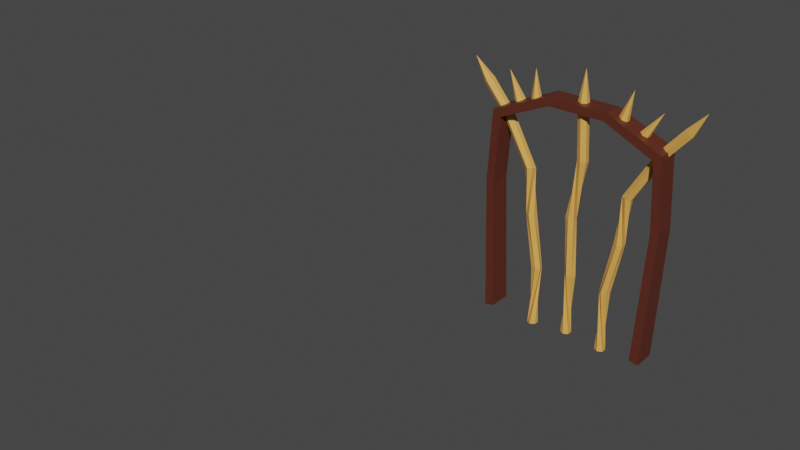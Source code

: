# Source: pine_chairBack.blend  (saved by Blender 3.4.6; exported with 4.5.12 LTS)
import bpy
from mathutils import Matrix  # noqa: F401  (used for matrix-valued properties, if any)

bpy.ops.wm.read_factory_settings(use_empty=True)
scene = bpy.context.scene
scene.name = 'Scene'

# ---- collections
col_chairback = bpy.data.collections.new('ChairBack'); scene.collection.children.link(col_chairback)

# ---- materials (node trees are filled in below, after node groups)
mat_trunk = bpy.data.materials.new('trunk')
mat_trunk.use_transparent_shadow = False
mat_wood = bpy.data.materials.new('wood')
mat_wood.use_transparent_shadow = False

# ---- material node trees
mat_trunk.use_nodes = True; mat_trunk.node_tree.nodes.clear()
_N = mat_trunk.node_tree.nodes; _L = mat_trunk.node_tree.links
n0 = _N.new('ShaderNodeBsdfPrincipled'); n0.name = 'Principled BSDF'; n0.location = (10, 300)
n0.distribution = 'GGX'
n0.subsurface_method = 'RANDOM_WALK_SKIN'
n0.inputs[0].default_value = (0.1038, 0.02334, 0.01201, 1.0)
n0.inputs[3].default_value = 1.45
n0.inputs[27].default_value = (0.0, 0.0, 0.0, 1.0)
n0.inputs[28].default_value = 1.0
n1 = _N.new('ShaderNodeOutputMaterial'); n1.name = 'Material Output'; n1.location = (300, 300)
_L.new(n0.outputs[0], n1.inputs[0])
n1.is_active_output = True
mat_wood.use_nodes = True; mat_wood.node_tree.nodes.clear()
_N = mat_wood.node_tree.nodes; _L = mat_wood.node_tree.links
n0 = _N.new('ShaderNodeBsdfPrincipled'); n0.name = 'Principled BSDF'; n0.location = (10, 300)
n0.distribution = 'GGX'
n0.subsurface_method = 'RANDOM_WALK_SKIN'
n0.inputs[0].default_value = (0.8, 0.4012, 0.08788, 1.0)
n0.inputs[3].default_value = 1.45
n0.inputs[27].default_value = (0.0, 0.0, 0.0, 1.0)
n0.inputs[28].default_value = 1.0
n1 = _N.new('ShaderNodeOutputMaterial'); n1.name = 'Material Output'; n1.location = (300, 300)
_L.new(n0.outputs[0], n1.inputs[0])
n1.is_active_output = True

# ---- world
world_world = bpy.data.worlds.new('World'); scene.world = world_world
world_world.use_nodes = True; world_world.node_tree.nodes.clear()
_N = world_world.node_tree.nodes; _L = world_world.node_tree.links
n0 = _N.new('ShaderNodeOutputWorld'); n0.name = 'World Output'; n0.location = (300, 300)
n1 = _N.new('ShaderNodeBackground'); n1.name = 'Background'; n1.location = (10, 300)
n1.inputs[0].default_value = (0.05088, 0.05088, 0.05088, 1.0)
_L.new(n1.outputs[0], n0.inputs[0])
n0.is_active_output = True
world_world.color = (0.05088, 0.05088, 0.05088)
world_world.use_sun_shadow = False
world_world.sun_shadow_jitter_overblur = 0.0

# ---- meshes
me_nurbspath = bpy.data.meshes.new('NurbsPath')
me_nurbspath.from_pydata([(-0.1992, 0.1161, -0.2699), (-0.1992, 0.1701, -0.2699), (-0.1775, 0.1701, -0.2659), (-0.1775, 0.1161, -0.2659), (-0.1992, 0.1161, -0.2699), (-0.1992, 0.1701, -0.2699), (-0.1775, 0.1701, -0.2659), (-0.1775, 0.1161, -0.2659), (-0.2113, 0.1188, 0.04423), (-0.2113, 0.1673, 0.04423), (-0.1916, 0.1673, 0.04197), (-0.1916, 0.1188, 0.04197), (-0.1991, 0.116, 0.2139), (-0.1991, 0.1702, 0.2139), (-0.1825, 0.1702, 0.1992), (-0.1825, 0.116, 0.1992), (-0.07034, 0.1188, 0.2709), (-0.07034, 0.1673, 0.2709), (-0.06391, 0.1673, 0.2521), (-0.06391, 0.1188, 0.2521), (0.0, 0.1188, 0.2709), (0.0, 0.1188, 0.2521), (0.0, 0.1673, 0.2709), (0.0, 0.1673, 0.2521)], [], [(0, 2, 3), (0, 1, 2), (4, 7, 11, 8), (5, 4, 8, 9), (6, 5, 9, 10), (7, 6, 10, 11), (8, 11, 15, 12), (9, 8, 12, 13), (10, 9, 13, 14), (11, 10, 14, 15), (12, 15, 19, 16), (13, 12, 16, 17), (14, 13, 17, 18), (15, 14, 18, 19), (19, 18, 23, 21), (18, 17, 22, 23), (17, 16, 20, 22), (16, 19, 21, 20)])
_uv = me_nurbspath.uv_layers.new(name='UVMap')
_uv.uv.foreach_set('vector', [0.0, 0.0, 0.6667, 0.0, 1.0, 0.0, 0.0, 0.0, 0.3333, 0.0, 0.6667, 0.0, 0.0, 1.0, 0.0, 0.75, 0.1429, 0.75, 0.1429, 1.0, 0.0, 0.25, 0.0, 0.0, 0.1429, 0.0, 0.1429, 0.25, 0.0, 0.5, 0.0, 0.25, 0.1429, 0.25, 0.1429, 0.5, 0.0, 0.75, 0.0, 0.5, 0.1429, 0.5, 0.1429, 0.75, 0.1429, 1.0, 0.1429, 0.75, 0.2857, 0.75, 0.2857, 1.0, 0.1429, 0.25, 0.1429, 0.0, 0.2857, 0.0, 0.2857, 0.25, 0.1429, 0.5, 0.1429, 0.25, 0.2857, 0.25, 0.2857, 0.5, 0.1429, 0.75, 0.1429, 0.5, 0.2857, 0.5, 0.2857, 0.75, 0.2857, 1.0, 0.2857, 0.75, 0.4286, 0.75, 0.4286, 1.0, 0.2857, 0.25, 0.2857, 0.0, 0.4286, 0.0, 0.4286, 0.25, 0.2857, 0.5, 0.2857, 0.25, 0.4286, 0.25, 0.4286, 0.5, 0.2857, 0.75, 0.2857, 0.5, 0.4286, 0.5, 0.4286, 0.75, 0.4286, 0.75, 0.4286, 0.5, 0.5115, 0.5, 0.5115, 0.75, 0.4286, 0.5, 0.4286, 0.25, 0.5115, 0.25, 0.5115, 0.5, 0.4286, 0.25, 0.4286, 0.0, 0.5115, 0.0, 0.5115, 0.25, 0.4286, 1.0, 0.4286, 0.75, 0.5115, 0.75, 0.5115, 1.0])
me_nurbspath.materials.append(mat_trunk)
me_nurbspath.auto_texspace = False
me_nurbspath.update()
me_cylinder = bpy.data.meshes.new('Cylinder')
me_cylinder.from_pydata([(0.003377, 0.1555, -0.2772), (0.003377, 0.1555, 0.2733), (0.01386, 0.1495, -0.2772), (0.01386, 0.1495, 0.2733), (0.01386, 0.1374, -0.2772), (0.01386, 0.1374, 0.2733), (0.003377, 0.1313, -0.2772), (0.003377, 0.1313, 0.2733), (-0.007105, 0.1374, -0.2772), (-0.007105, 0.1374, 0.2733), (-0.007105, 0.1495, -0.2772), (-0.007105, 0.1495, 0.2733), (0.01515, 0.1462, -0.1303), (-0.005716, 0.1566, 0.006062), (0.02282, 0.1485, 0.1415), (0.02313, 0.1367, 0.144), (0.004412, 0.1505, 0.004671), (0.0117, 0.1346, -0.1303), (0.01285, 0.1303, 0.1444), (0.004442, 0.1384, 0.004203), (-6.585e-05, 0.1318, -0.1303), (0.002264, 0.1357, 0.1422), (-0.005964, 0.1323, 0.005095), (-0.008393, 0.1406, -0.1303), (0.001958, 0.1476, 0.1397), (-0.0164, 0.1383, 0.006456), (-0.00495, 0.1522, -0.1303), (0.01224, 0.1539, 0.1393), (-0.01605, 0.1506, 0.0081), (0.006821, 0.155, -0.1303), (0.003377, 0.1434, 0.3434), (0.003377, 0.1434, 0.3434), (0.003377, 0.1434, 0.3434), (0.003377, 0.1434, 0.3434), (0.003377, 0.1434, 0.3434), (0.003377, 0.1434, 0.3434)], [], [(14, 1, 3, 15), (15, 3, 5, 18), (18, 5, 7, 21), (21, 7, 9, 24), (9, 7, 33, 34), (24, 9, 11, 27), (27, 11, 1, 14), (0, 2, 4, 6, 8, 10), (10, 29, 12, 0), (29, 28, 13, 12), (28, 27, 14, 13), (8, 26, 29, 10), (26, 25, 28, 29), (25, 24, 27, 28), (6, 23, 26, 8), (23, 22, 25, 26), (22, 21, 24, 25), (4, 20, 23, 6), (20, 19, 22, 23), (19, 18, 21, 22), (2, 17, 20, 4), (17, 16, 19, 20), (16, 15, 18, 19), (0, 12, 17, 2), (12, 13, 16, 17), (13, 14, 15, 16), (31, 30, 35, 34, 33, 32), (5, 3, 31, 32), (11, 9, 34, 35), (3, 1, 30, 31), (7, 5, 32, 33), (1, 11, 35, 30)])
_uv = me_cylinder.uv_layers.new(name='UVMap')
_uv.uv.foreach_set('vector', [1.0, 0.8835, 1.0, 1.0, 0.8333, 1.0, 0.8333, 0.8835, 0.8333, 0.8835, 0.8333, 1.0, 0.6667, 1.0, 0.6667, 0.8835, 0.6667, 0.8835, 0.6667, 1.0, 0.5, 1.0, 0.5, 0.8835, 0.5, 0.8835, 0.5, 1.0, 0.3333, 1.0, 0.3333, 0.8835, 0.3333, 1.0, 0.5, 1.0, 0.5, 1.0, 0.3333, 1.0, 0.3333, 0.8835, 0.3333, 1.0, 0.1667, 1.0, 0.1667, 0.8835, 0.1667, 0.8835, 0.1667, 1.0, -8.941e-08, 1.0, -8.941e-08, 0.8835, 0.75, 0.49, 0.9578, 0.37, 0.9578, 0.13, 0.75, 0.01, 0.5422, 0.13, 0.5422, 0.37, 0.1667, 0.5, 0.1667, 0.6335, -8.941e-08, 0.6335, -8.941e-08, 0.5, 0.1667, 0.6335, 0.1667, 0.7585, -8.941e-08, 0.7585, -8.941e-08, 0.6335, 0.1667, 0.7585, 0.1667, 0.8835, -8.941e-08, 0.8835, -8.941e-08, 0.7585, 0.3333, 0.5, 0.3333, 0.6335, 0.1667, 0.6335, 0.1667, 0.5, 0.3333, 0.6335, 0.3333, 0.7585, 0.1667, 0.7585, 0.1667, 0.6335, 0.3333, 0.7585, 0.3333, 0.8835, 0.1667, 0.8835, 0.1667, 0.7585, 0.5, 0.5, 0.5, 0.6335, 0.3333, 0.6335, 0.3333, 0.5, 0.5, 0.6335, 0.5, 0.7585, 0.3333, 0.7585, 0.3333, 0.6335, 0.5, 0.7585, 0.5, 0.8835, 0.3333, 0.8835, 0.3333, 0.7585, 0.6667, 0.5, 0.6667, 0.6335, 0.5, 0.6335, 0.5, 0.5, 0.6667, 0.6335, 0.6667, 0.7585, 0.5, 0.7585, 0.5, 0.6335, 0.6667, 0.7585, 0.6667, 0.8835, 0.5, 0.8835, 0.5, 0.7585, 0.8333, 0.5, 0.8333, 0.6335, 0.6667, 0.6335, 0.6667, 0.5, 0.8333, 0.6335, 0.8333, 0.7585, 0.6667, 0.7585, 0.6667, 0.6335, 0.8333, 0.7585, 0.8333, 0.8835, 0.6667, 0.8835, 0.6667, 0.7585, 1.0, 0.5, 1.0, 0.6335, 0.8333, 0.6335, 0.8333, 0.5, 1.0, 0.6335, 1.0, 0.7585, 0.8333, 0.7585, 0.8333, 0.6335, 1.0, 0.7585, 1.0, 0.8835, 0.8333, 0.8835, 0.8333, 0.7585, 0.4578, 0.37, 0.25, 0.49, 0.04215, 0.37, 0.04215, 0.13, 0.25, 0.01, 0.4578, 0.13, 0.6667, 1.0, 0.8333, 1.0, 0.8333, 1.0, 0.6667, 1.0, 0.1667, 1.0, 0.3333, 1.0, 0.3333, 1.0, 0.1667, 1.0, 0.8333, 1.0, 1.0, 1.0, 1.0, 1.0, 0.8333, 1.0, 0.5, 1.0, 0.6667, 1.0, 0.6667, 1.0, 0.5, 1.0, -8.941e-08, 1.0, 0.1667, 1.0, 0.1667, 1.0, -8.941e-08, 1.0])
me_cylinder.materials.append(mat_wood)
me_cylinder.update()
me_cylinder_002 = bpy.data.meshes.new('Cylinder.002')
me_cylinder_002.from_pydata([(-0.08882, 0.1617, -0.291), (-0.1841, 0.1639, 0.2012), (-0.09924, 0.1555, -0.2915), (-0.1921, 0.1578, 0.1945), (-0.09914, 0.1434, -0.2915), (-0.192, 0.1457, 0.1946), (-0.08862, 0.1374, -0.2909), (-0.184, 0.1397, 0.2015), (-0.0782, 0.1436, -0.2904), (-0.1761, 0.1459, 0.2082), (-0.07831, 0.1557, -0.2904), (-0.1761, 0.158, 0.2081), (-0.09914, 0.1529, -0.1462), (-0.1101, 0.164, -0.02062), (-0.1281, 0.1562, 0.08399), (-0.1292, 0.1444, 0.08615), (-0.1201, 0.1578, -0.02241), (-0.09561, 0.1413, -0.1459), (-0.1196, 0.1381, 0.09002), (-0.12, 0.1457, -0.02279), (-0.08383, 0.1386, -0.1453), (-0.109, 0.1436, 0.09172), (-0.1096, 0.1397, -0.02138), (-0.07559, 0.1474, -0.1449), (-0.108, 0.1554, 0.08956), (-0.0993, 0.1458, -0.0196), (-0.07912, 0.159, -0.1451), (-0.1176, 0.1617, 0.08569), (-0.09984, 0.1581, -0.01816), (-0.0909, 0.1617, -0.1458), (-0.2357, 0.1643, 0.2619), (-0.2436, 0.1581, 0.2551), (-0.2436, 0.146, 0.2552), (-0.2356, 0.1401, 0.2621), (-0.2276, 0.1462, 0.2688), (-0.2276, 0.1583, 0.2687), (-0.2702, 0.1469, 0.3113), (-0.2702, 0.1469, 0.3113), (-0.2702, 0.1469, 0.3113), (-0.2702, 0.1469, 0.3113), (-0.2702, 0.1469, 0.3113), (-0.2702, 0.1469, 0.3113)], [], [(14, 15, 3, 1), (15, 18, 5, 3), (18, 21, 7, 5), (21, 24, 9, 7), (5, 7, 33, 32), (24, 27, 11, 9), (27, 14, 1, 11), (0, 10, 8, 6, 4, 2), (10, 0, 12, 29), (29, 12, 13, 28), (28, 13, 14, 27), (8, 10, 29, 26), (26, 29, 28, 25), (25, 28, 27, 24), (6, 8, 26, 23), (23, 26, 25, 22), (22, 25, 24, 21), (4, 6, 23, 20), (20, 23, 22, 19), (19, 22, 21, 18), (2, 4, 20, 17), (17, 20, 19, 16), (16, 19, 18, 15), (0, 2, 17, 12), (12, 17, 16, 13), (13, 16, 15, 14), (35, 30, 36, 41), (11, 1, 30, 35), (7, 9, 34, 33), (3, 5, 32, 31), (9, 11, 35, 34), (1, 3, 31, 30), (37, 38, 39, 40, 41, 36), (33, 34, 40, 39), (31, 32, 38, 37), (34, 35, 41, 40), (32, 33, 39, 38), (30, 31, 37, 36)])
_uv = me_cylinder_002.uv_layers.new(name='UVMap')
_uv.uv.foreach_set('vector', [1.0, 0.8835, 0.8333, 0.8835, 0.8333, 1.0, 1.0, 1.0, 0.8333, 0.8835, 0.6667, 0.8835, 0.6667, 1.0, 0.8333, 1.0, 0.6667, 0.8835, 0.5, 0.8835, 0.5, 1.0, 0.6667, 1.0, 0.5, 0.8835, 0.3333, 0.8835, 0.3333, 1.0, 0.5, 1.0, 0.6667, 1.0, 0.5, 1.0, 0.5, 1.0, 0.6667, 1.0, 0.3333, 0.8835, 0.1667, 0.8835, 0.1667, 1.0, 0.3333, 1.0, 0.1667, 0.8835, -8.941e-08, 0.8835, -8.941e-08, 1.0, 0.1667, 1.0, 0.75, 0.49, 0.5422, 0.37, 0.5422, 0.13, 0.75, 0.01, 0.9578, 0.13, 0.9578, 0.37, 0.1667, 0.5, -8.941e-08, 0.5, -8.941e-08, 0.6335, 0.1667, 0.6335, 0.1667, 0.6335, -8.941e-08, 0.6335, -8.941e-08, 0.7585, 0.1667, 0.7585, 0.1667, 0.7585, -8.941e-08, 0.7585, -8.941e-08, 0.8835, 0.1667, 0.8835, 0.3333, 0.5, 0.1667, 0.5, 0.1667, 0.6335, 0.3333, 0.6335, 0.3333, 0.6335, 0.1667, 0.6335, 0.1667, 0.7585, 0.3333, 0.7585, 0.3333, 0.7585, 0.1667, 0.7585, 0.1667, 0.8835, 0.3333, 0.8835, 0.5, 0.5, 0.3333, 0.5, 0.3333, 0.6335, 0.5, 0.6335, 0.5, 0.6335, 0.3333, 0.6335, 0.3333, 0.7585, 0.5, 0.7585, 0.5, 0.7585, 0.3333, 0.7585, 0.3333, 0.8835, 0.5, 0.8835, 0.6667, 0.5, 0.5, 0.5, 0.5, 0.6335, 0.6667, 0.6335, 0.6667, 0.6335, 0.5, 0.6335, 0.5, 0.7585, 0.6667, 0.7585, 0.6667, 0.7585, 0.5, 0.7585, 0.5, 0.8835, 0.6667, 0.8835, 0.8333, 0.5, 0.6667, 0.5, 0.6667, 0.6335, 0.8333, 0.6335, 0.8333, 0.6335, 0.6667, 0.6335, 0.6667, 0.7585, 0.8333, 0.7585, 0.8333, 0.7585, 0.6667, 0.7585, 0.6667, 0.8835, 0.8333, 0.8835, 1.0, 0.5, 0.8333, 0.5, 0.8333, 0.6335, 1.0, 0.6335, 1.0, 0.6335, 0.8333, 0.6335, 0.8333, 0.7585, 1.0, 0.7585, 1.0, 0.7585, 0.8333, 0.7585, 0.8333, 0.8835, 1.0, 0.8835, 0.1667, 1.0, -8.941e-08, 1.0, -8.941e-08, 1.0, 0.1667, 1.0, 0.1667, 1.0, -8.941e-08, 1.0, -8.941e-08, 1.0, 0.1667, 1.0, 0.5, 1.0, 0.3333, 1.0, 0.3333, 1.0, 0.5, 1.0, 0.8333, 1.0, 0.6667, 1.0, 0.6667, 1.0, 0.8333, 1.0, 0.3333, 1.0, 0.1667, 1.0, 0.1667, 1.0, 0.3333, 1.0, 1.0, 1.0, 0.8333, 1.0, 0.8333, 1.0, 1.0, 1.0, 0.4578, 0.37, 0.4578, 0.13, 0.25, 0.01, 0.04215, 0.13, 0.04215, 0.37, 0.25, 0.49, 0.5, 1.0, 0.3333, 1.0, 0.3333, 1.0, 0.5, 1.0, 0.8333, 1.0, 0.6667, 1.0, 0.6667, 1.0, 0.8333, 1.0, 0.3333, 1.0, 0.1667, 1.0, 0.1667, 1.0, 0.3333, 1.0, 0.6667, 1.0, 0.5, 1.0, 0.5, 1.0, 0.6667, 1.0, 1.0, 1.0, 0.8333, 1.0, 0.8333, 1.0, 1.0, 1.0])
me_cylinder_002.materials.append(mat_wood)
me_cylinder_002.update()
me_cylinder_001 = bpy.data.meshes.new('Cylinder.001')
me_cylinder_001.from_pydata([(0.09664, 0.1551, 0.2531), (0.1064, 0.1482, 0.2509), (0.1055, 0.1362, 0.2517), (0.095, 0.131, 0.2547), (0.08527, 0.1379, 0.2568), (0.0861, 0.1499, 0.256), (0.1131, 0.1464, 0.3218), (0.1131, 0.1464, 0.3218), (0.1131, 0.1464, 0.3218), (0.1131, 0.1464, 0.3218), (0.1131, 0.1464, 0.3218), (0.1131, 0.1464, 0.3218)], [], [(4, 3, 9, 10), (5, 4, 10, 11), (1, 0, 6, 7), (3, 2, 8, 9), (0, 5, 11, 6), (7, 6, 11, 10, 9, 8, 2, 1)])
_uv = me_cylinder_001.uv_layers.new(name='UVMap')
_uv.uv.foreach_set('vector', [0.3333, 1.0, 0.5, 1.0, 0.5, 1.0, 0.3333, 1.0, 0.1667, 1.0, 0.3333, 1.0, 0.3333, 1.0, 0.1667, 1.0, 0.8333, 1.0, 1.0, 1.0, 1.0, 1.0, 0.8333, 1.0, 0.5, 1.0, 0.6667, 1.0, 0.6667, 1.0, 0.5, 1.0, -8.941e-08, 1.0, 0.1667, 1.0, 0.1667, 1.0, -8.941e-08, 1.0, 0.8333, 1.0, -8.941e-08, 1.0, 0.1667, 1.0, 0.3333, 1.0, 0.5, 1.0, 0.6667, 1.0, 0.6667, 1.0, 0.8333, 1.0])
me_cylinder_001.materials.append(mat_wood)
me_cylinder_001.update()
me_cylinder_003 = bpy.data.meshes.new('Cylinder.003')
me_cylinder_003.from_pydata([(0.142, 0.1562, 0.2292), (0.1503, 0.149, 0.2242), (0.1496, 0.137, 0.2257), (0.1406, 0.1322, 0.2321), (0.1322, 0.1394, 0.237), (0.1329, 0.1514, 0.2356), (0.1798, 0.1491, 0.289), (0.1798, 0.1491, 0.289), (0.1798, 0.1491, 0.289), (0.1798, 0.1491, 0.289), (0.1798, 0.1491, 0.289), (0.1798, 0.1491, 0.289)], [], [(4, 3, 9, 10), (5, 4, 10, 11), (1, 0, 6, 7), (3, 2, 8, 9), (0, 5, 11, 6), (7, 6, 11, 10, 9, 8, 2, 1)])
_uv = me_cylinder_003.uv_layers.new(name='UVMap')
_uv.uv.foreach_set('vector', [0.3333, 1.0, 0.5, 1.0, 0.5, 1.0, 0.3333, 1.0, 0.1667, 1.0, 0.3333, 1.0, 0.3333, 1.0, 0.1667, 1.0, 0.8333, 1.0, 1.0, 1.0, 1.0, 1.0, 0.8333, 1.0, 0.5, 1.0, 0.6667, 1.0, 0.6667, 1.0, 0.5, 1.0, -8.941e-08, 1.0, 0.1667, 1.0, 0.1667, 1.0, -8.941e-08, 1.0, 0.8333, 1.0, -8.941e-08, 1.0, 0.1667, 1.0, 0.3333, 1.0, 0.5, 1.0, 0.6667, 1.0, 0.6667, 1.0, 0.8333, 1.0])
me_cylinder_003.materials.append(mat_wood)
me_cylinder_003.update()
me_cylinder_004 = bpy.data.meshes.new('Cylinder.004')
me_cylinder_004.from_pydata([(-0.1502, 0.1579, 0.2371), (-0.1408, 0.1514, 0.2412), (-0.1412, 0.1393, 0.2407), (-0.151, 0.1337, 0.2362), (-0.1603, 0.1402, 0.2321), (-0.1599, 0.1523, 0.2326), (-0.1793, 0.1443, 0.3006), (-0.1793, 0.1443, 0.3006), (-0.1793, 0.1443, 0.3006), (-0.1793, 0.1443, 0.3006), (-0.1793, 0.1443, 0.3006), (-0.1793, 0.1443, 0.3006)], [], [(4, 3, 9, 10), (5, 4, 10, 11), (1, 0, 6, 7), (3, 2, 8, 9), (0, 5, 11, 6), (7, 6, 11, 10, 9, 8, 2, 1)])
_uv = me_cylinder_004.uv_layers.new(name='UVMap')
_uv.uv.foreach_set('vector', [0.3333, 1.0, 0.5, 1.0, 0.5, 1.0, 0.3333, 1.0, 0.1667, 1.0, 0.3333, 1.0, 0.3333, 1.0, 0.1667, 1.0, 0.8333, 1.0, 1.0, 1.0, 1.0, 1.0, 0.8333, 1.0, 0.5, 1.0, 0.6667, 1.0, 0.6667, 1.0, 0.5, 1.0, -8.941e-08, 1.0, 0.1667, 1.0, 0.1667, 1.0, -8.941e-08, 1.0, 0.8333, 1.0, -8.941e-08, 1.0, 0.1667, 1.0, 0.3333, 1.0, 0.5, 1.0, 0.6667, 1.0, 0.6667, 1.0, 0.8333, 1.0])
me_cylinder_004.materials.append(mat_wood)
me_cylinder_004.update()
me_cylinder_005 = bpy.data.meshes.new('Cylinder.005')
me_cylinder_005.from_pydata([(-0.1075, 0.1546, 0.2473), (-0.09743, 0.1479, 0.2483), (-0.09815, 0.1359, 0.2485), (-0.1089, 0.1304, 0.2476), (-0.119, 0.1371, 0.2466), (-0.1183, 0.1491, 0.2464), (-0.1145, 0.1436, 0.3173), (-0.1145, 0.1436, 0.3173), (-0.1145, 0.1436, 0.3173), (-0.1145, 0.1436, 0.3173), (-0.1145, 0.1436, 0.3173), (-0.1145, 0.1436, 0.3173)], [], [(4, 3, 9, 10), (5, 4, 10, 11), (1, 0, 6, 7), (3, 2, 8, 9), (0, 5, 11, 6), (7, 6, 11, 10, 9, 8, 2, 1)])
_uv = me_cylinder_005.uv_layers.new(name='UVMap')
_uv.uv.foreach_set('vector', [0.3333, 1.0, 0.5, 1.0, 0.5, 1.0, 0.3333, 1.0, 0.1667, 1.0, 0.3333, 1.0, 0.3333, 1.0, 0.1667, 1.0, 0.8333, 1.0, 1.0, 1.0, 1.0, 1.0, 0.8333, 1.0, 0.5, 1.0, 0.6667, 1.0, 0.6667, 1.0, 0.5, 1.0, -8.941e-08, 1.0, 0.1667, 1.0, 0.1667, 1.0, -8.941e-08, 1.0, 0.8333, 1.0, -8.941e-08, 1.0, 0.1667, 1.0, 0.3333, 1.0, 0.5, 1.0, 0.6667, 1.0, 0.6667, 1.0, 0.8333, 1.0])
me_cylinder_005.materials.append(mat_wood)
me_cylinder_005.update()

# ---- curves / text
cu_nurbscurve = bpy.data.curves.new('NurbsCurve', 'CURVE')
cu_nurbscurve.dimensions = '3D'
cu_nurbscurve.use_path = True
cu_nurbscurve.fill_mode = 'FULL'
cu_plane = bpy.data.curves.new('Plane', 'CURVE')
cu_plane.dimensions = '3D'
_sp = cu_plane.splines.new('POLY'); _sp.points.add(3)
_sp.points.foreach_set('co', [-1.0, -1.0, 0.0, 0.0, 1.0, -1.0, 0.0, 0.0, 1.0, 1.0, 0.0, 0.0, -1.0, 1.0, 0.0, 0.0])
_sp.order_v = 0
_sp.resolution_v = 0
_sp.use_cyclic_u = True
_sp.use_endpoint_u = True
_sp.use_smooth = False
cu_plane.fill_mode = 'FULL'

# ---- objects
ob_nurbscurve = bpy.data.objects.new('NurbsCurve', cu_nurbscurve)
ob_nurbspath = bpy.data.objects.new('NurbsPath', me_nurbspath)
ob_plane = bpy.data.objects.new('Plane', cu_plane)
ob_cylinder = bpy.data.objects.new('Cylinder', me_cylinder)
ob_cylinder_001 = bpy.data.objects.new('Cylinder.001', me_cylinder_002)
ob_cylinder_002 = bpy.data.objects.new('Cylinder.002', me_cylinder_001)
ob_cylinder_003 = bpy.data.objects.new('Cylinder.003', me_cylinder_003)
ob_cylinder_004 = bpy.data.objects.new('Cylinder.004', me_cylinder_004)
ob_cylinder_005 = bpy.data.objects.new('Cylinder.005', me_cylinder_005)

# ---- transforms, parenting, visibility, modifiers, constraints
ob_nurbscurve.location = (0.0, 0.0, 0.0)
ob_nurbspath.location = (0.0, 0.0, 0.0)
_m = ob_nurbspath.modifiers.new('Mirror', 'MIRROR')
_m.use_clip = True
ob_plane.location = (-0.6221, -0.5281, 0.3744)
ob_plane.scale = (0.02697, 0.01103, 0.02697)
ob_cylinder.location = (0.0, 0.0, 0.0)
ob_cylinder_001.location = (0.0, 0.0, 0.0)
_m = ob_cylinder_001.modifiers.new('Mirror', 'MIRROR')
ob_cylinder_002.location = (0.0, 0.0, 0.0)
ob_cylinder_003.location = (0.0, 0.0, 0.0)
ob_cylinder_004.location = (0.0, 0.0, 0.0)
ob_cylinder_005.location = (0.0, 0.0, 0.0)

# ---- collection membership
col_chairback.objects.link(ob_nurbscurve)
col_chairback.objects.link(ob_nurbspath)
col_chairback.objects.link(ob_plane)
col_chairback.objects.link(ob_cylinder)
col_chairback.objects.link(ob_cylinder_001)
col_chairback.objects.link(ob_cylinder_002)
col_chairback.objects.link(ob_cylinder_003)
col_chairback.objects.link(ob_cylinder_004)
col_chairback.objects.link(ob_cylinder_005)

# ---- scene / render settings (as saved in the file)
scene.frame_start = 1; scene.frame_end = 250; scene.frame_set(1)
scene.render.engine = 'BLENDER_EEVEE_NEXT'
scene.cycles.sampling_pattern = 'TABULATED_SOBOL'
scene.cycles.use_light_tree = False
scene.view_settings.view_transform = 'Filmic'
bpy.context.view_layer.update()

# ---- added for rendering (the .blend has no active camera and no usable light): camera, sun
cam_auto = bpy.data.cameras.new('AutoCamera')
cam_auto.lens = 50.0
cam_auto.sensor_width = 36.0
cam_auto.clip_end = 1000.0
ob_auto_camera = bpy.data.objects.new('AutoCamera', cam_auto)
scene.collection.objects.link(ob_auto_camera)
ob_auto_camera.location = (1.07049, -1.71807, 1.07365)
ob_auto_camera.rotation_euler = (1.09748, -7.21219e-08, 0.694738)
scene.camera = ob_auto_camera
light_auto_sun = bpy.data.lights.new('AutoSun', 'SUN')
light_auto_sun.energy = 3.0
light_auto_sun.angle = 0.0523599
ob_auto_sun = bpy.data.objects.new('AutoSun', light_auto_sun)
scene.collection.objects.link(ob_auto_sun)
ob_auto_sun.rotation_euler = (0.872665, 0.174533, 0.523599)
bpy.context.view_layer.update()
